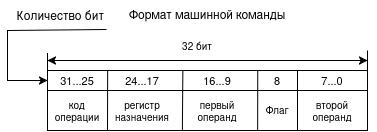

The diagram above was exported from draw.io. Its source (the exported page's mxGraphModel, read from the mxfile embedded in the PNG):
<mxGraphModel dx="1550" dy="881" grid="1" gridSize="10" guides="1" tooltips="1" connect="1" arrows="1" fold="1" page="1" pageScale="1" pageWidth="50" pageHeight="50" math="0" shadow="0">
  <root>
    <mxCell id="0" />
    <mxCell id="1" parent="0" />
    <mxCell id="kpZzB53MrTNmutLtWN3z-22" parent="1" style="rounded=0;whiteSpace=wrap;html=1;" value="" vertex="1">
      <mxGeometry height="20" width="320" x="160" y="220" as="geometry" />
    </mxCell>
    <mxCell id="kpZzB53MrTNmutLtWN3z-1" parent="1" style="rounded=0;whiteSpace=wrap;html=1;" value="" vertex="1">
      <mxGeometry height="40" width="320" x="160" y="240" as="geometry" />
    </mxCell>
    <mxCell id="kpZzB53MrTNmutLtWN3z-2" edge="1" parent="1" style="endArrow=classic;startArrow=classic;html=1;rounded=0;" value="">
      <mxGeometry height="50" relative="1" width="50" as="geometry">
        <mxPoint x="160" y="210" as="sourcePoint" />
        <mxPoint x="480" y="210" as="targetPoint" />
      </mxGeometry>
    </mxCell>
    <mxCell id="kpZzB53MrTNmutLtWN3z-5" edge="1" parent="1" style="endArrow=none;html=1;rounded=0;" value="">
      <mxGeometry height="50" relative="1" width="50" as="geometry">
        <mxPoint x="160" y="202.5" as="sourcePoint" />
        <mxPoint x="160" y="222.5" as="targetPoint" />
      </mxGeometry>
    </mxCell>
    <mxCell id="kpZzB53MrTNmutLtWN3z-6" edge="1" parent="1" style="endArrow=none;html=1;rounded=0;" value="">
      <mxGeometry height="50" relative="1" width="50" as="geometry">
        <mxPoint x="480" y="200" as="sourcePoint" />
        <mxPoint x="480" y="220" as="targetPoint" />
      </mxGeometry>
    </mxCell>
    <mxCell id="kpZzB53MrTNmutLtWN3z-7" parent="1" style="text;html=1;whiteSpace=wrap;strokeColor=none;fillColor=none;align=center;verticalAlign=middle;rounded=0;autosize=1;resizable=0;" value="&lt;font style=&quot;font-size: 10px;&quot;&gt;32 бит&lt;/font&gt;" vertex="1">
      <mxGeometry height="30" width="50" x="285" y="180" as="geometry" />
    </mxCell>
    <mxCell id="kpZzB53MrTNmutLtWN3z-11" edge="1" parent="1" style="endArrow=none;html=1;rounded=0;entryX=0.657;entryY=0.017;entryDx=0;entryDy=0;entryPerimeter=0;" target="kpZzB53MrTNmutLtWN3z-22" value="">
      <mxGeometry height="50" relative="1" width="50" as="geometry">
        <mxPoint x="370.15" y="280" as="sourcePoint" />
        <mxPoint x="369.99999999999994" y="239.44" as="targetPoint" />
      </mxGeometry>
    </mxCell>
    <mxCell id="kpZzB53MrTNmutLtWN3z-8" edge="1" parent="1" style="endArrow=none;html=1;rounded=0;entryX=0.188;entryY=-0.017;entryDx=0;entryDy=0;entryPerimeter=0;" target="kpZzB53MrTNmutLtWN3z-22" value="">
      <mxGeometry height="50" relative="1" width="50" as="geometry">
        <mxPoint x="220" y="280" as="sourcePoint" />
        <mxPoint x="220.15999999999997" y="229.93" as="targetPoint" />
      </mxGeometry>
    </mxCell>
    <mxCell id="kpZzB53MrTNmutLtWN3z-12" edge="1" parent="1" style="endArrow=none;html=1;rounded=0;" value="">
      <mxGeometry height="50" relative="1" width="50" as="geometry">
        <mxPoint x="410" y="280" as="sourcePoint" />
        <mxPoint x="410" y="220" as="targetPoint" />
      </mxGeometry>
    </mxCell>
    <mxCell id="kpZzB53MrTNmutLtWN3z-13" edge="1" parent="1" style="endArrow=none;html=1;rounded=0;entryX=0.423;entryY=0.013;entryDx=0;entryDy=0;entryPerimeter=0;" target="kpZzB53MrTNmutLtWN3z-22" value="">
      <mxGeometry height="50" relative="1" width="50" as="geometry">
        <mxPoint x="294.86" y="280" as="sourcePoint" />
        <mxPoint x="295.14" y="240" as="targetPoint" />
      </mxGeometry>
    </mxCell>
    <mxCell id="kpZzB53MrTNmutLtWN3z-14" parent="1" style="text;whiteSpace=wrap;fontSize=10;align=center;verticalAlign=middle;horizontal=1;" value="код операции" vertex="1">
      <mxGeometry height="40" width="60" x="160" y="240" as="geometry" />
    </mxCell>
    <mxCell id="kpZzB53MrTNmutLtWN3z-15" parent="1" style="text;whiteSpace=wrap;fontSize=10;align=center;verticalAlign=middle;horizontal=1;" value="регистр назначения" vertex="1">
      <mxGeometry height="40" width="50" x="230" y="240" as="geometry" />
    </mxCell>
    <mxCell id="kpZzB53MrTNmutLtWN3z-16" parent="1" style="text;whiteSpace=wrap;fontSize=10;align=center;verticalAlign=middle;horizontal=1;" value="первый операнд" vertex="1">
      <mxGeometry height="40" width="40" x="310" y="240" as="geometry" />
    </mxCell>
    <mxCell id="kpZzB53MrTNmutLtWN3z-17" parent="1" style="text;whiteSpace=wrap;fontSize=10;align=center;verticalAlign=middle;horizontal=1;" value="второй операнд" vertex="1">
      <mxGeometry height="40" width="70" x="410" y="240" as="geometry" />
    </mxCell>
    <mxCell id="kpZzB53MrTNmutLtWN3z-21" parent="1" style="text;whiteSpace=wrap;html=1;align=center;" value="&lt;div align=&quot;center&quot;&gt;&lt;font style=&quot;font-size: 10px;&quot;&gt;Флаг&lt;/font&gt;&lt;/div&gt;" vertex="1">
      <mxGeometry height="30" width="40" x="370" y="245" as="geometry" />
    </mxCell>
    <mxCell id="kpZzB53MrTNmutLtWN3z-26" parent="1" style="text;html=1;whiteSpace=wrap;strokeColor=none;fillColor=none;align=center;verticalAlign=middle;rounded=0;fontSize=11;" value="&lt;div align=&quot;center&quot;&gt;&lt;font&gt;7...0&lt;/font&gt;&lt;/div&gt;" vertex="1">
      <mxGeometry height="15" width="60" x="415" y="222.5" as="geometry" />
    </mxCell>
    <mxCell id="kpZzB53MrTNmutLtWN3z-29" parent="1" style="text;html=1;whiteSpace=wrap;strokeColor=none;fillColor=none;align=center;verticalAlign=middle;rounded=0;fontSize=11;" value="8" vertex="1">
      <mxGeometry height="15" width="60" x="360" y="222.5" as="geometry" />
    </mxCell>
    <mxCell id="kpZzB53MrTNmutLtWN3z-30" parent="1" style="text;html=1;whiteSpace=wrap;strokeColor=none;fillColor=none;align=center;verticalAlign=middle;rounded=0;fontSize=11;" value="16...9" vertex="1">
      <mxGeometry height="15" width="60" x="300" y="222.5" as="geometry" />
    </mxCell>
    <mxCell id="kpZzB53MrTNmutLtWN3z-31" parent="1" style="text;html=1;whiteSpace=wrap;strokeColor=none;fillColor=none;align=center;verticalAlign=middle;rounded=0;fontSize=11;" value="24...17" vertex="1">
      <mxGeometry height="15" width="60" x="225" y="222.5" as="geometry" />
    </mxCell>
    <mxCell id="kpZzB53MrTNmutLtWN3z-32" parent="1" style="text;html=1;whiteSpace=wrap;strokeColor=none;fillColor=none;align=center;verticalAlign=middle;rounded=0;fontSize=11;" value="31...25" vertex="1">
      <mxGeometry height="15" width="60" x="160" y="222.5" as="geometry" />
    </mxCell>
    <mxCell id="kpZzB53MrTNmutLtWN3z-33" edge="1" parent="1" source="kpZzB53MrTNmutLtWN3z-34" style="endArrow=classic;html=1;rounded=0;entryX=0;entryY=0.5;entryDx=0;entryDy=0;exitX=0.9;exitY=0.967;exitDx=0;exitDy=0;exitPerimeter=0;" target="kpZzB53MrTNmutLtWN3z-32" value="">
      <mxGeometry height="50" relative="1" width="50" as="geometry">
        <Array as="points">
          <mxPoint x="120" y="180" />
          <mxPoint x="120" y="230" />
        </Array>
        <mxPoint x="240" y="180" as="sourcePoint" />
        <mxPoint x="120" y="230" as="targetPoint" />
      </mxGeometry>
    </mxCell>
    <mxCell id="kpZzB53MrTNmutLtWN3z-34" parent="1" style="text;html=1;whiteSpace=wrap;strokeColor=none;fillColor=none;align=center;verticalAlign=middle;rounded=0;autosize=1;resizable=0;" value="Количество бит&amp;nbsp;" vertex="1">
      <mxGeometry height="30" width="110" x="120" y="150" as="geometry" />
    </mxCell>
    <mxCell id="kpZzB53MrTNmutLtWN3z-56" parent="1" style="text;whiteSpace=wrap;" value="Формат машинной команды" vertex="1">
      <mxGeometry height="30" width="160" x="240" y="150" as="geometry" />
    </mxCell>
  </root>
</mxGraphModel>